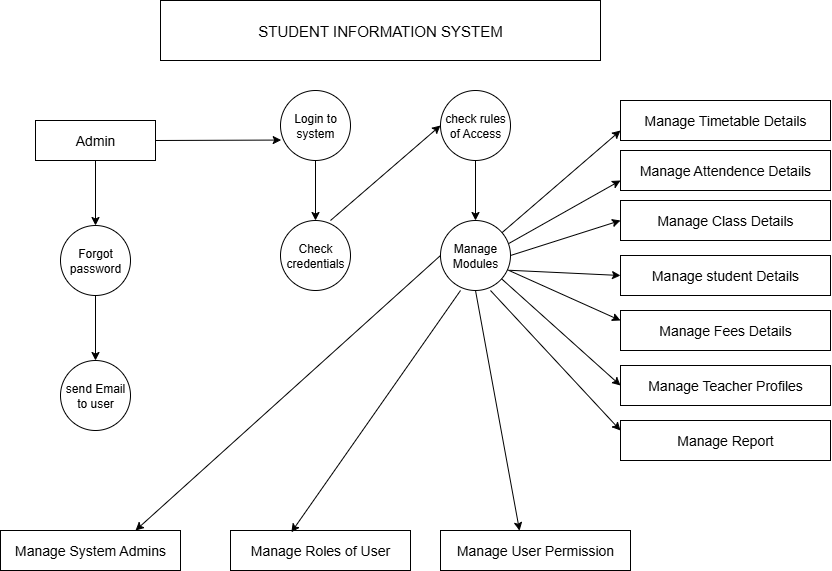

The diagram above was exported from draw.io. Its source (the exported page's mxGraphModel, read from the mxfile embedded in the PNG):
<mxGraphModel dx="1209" dy="642" grid="1" gridSize="10" guides="1" tooltips="1" connect="1" arrows="1" fold="1" page="1" pageScale="1" pageWidth="850" pageHeight="1100" math="0" shadow="0">
  <root>
    <mxCell id="0" />
    <mxCell id="1" parent="0" />
    <mxCell id="f651HkHq79e_v0Qs_HRm-28" style="edgeStyle=orthogonalEdgeStyle;rounded=0;orthogonalLoop=1;jettySize=auto;html=1;exitX=0.5;exitY=0;exitDx=0;exitDy=0;entryX=0.5;entryY=0;entryDx=0;entryDy=0;" edge="1" parent="1" source="f651HkHq79e_v0Qs_HRm-2" target="f651HkHq79e_v0Qs_HRm-4">
      <mxGeometry relative="1" as="geometry" />
    </mxCell>
    <mxCell id="f651HkHq79e_v0Qs_HRm-2" value="Login to system" style="ellipse;whiteSpace=wrap;html=1;aspect=fixed;direction=west;" vertex="1" parent="1">
      <mxGeometry x="290" y="110" width="70" height="70" as="geometry" />
    </mxCell>
    <mxCell id="f651HkHq79e_v0Qs_HRm-3" value="check rules of Access" style="ellipse;whiteSpace=wrap;html=1;aspect=fixed;" vertex="1" parent="1">
      <mxGeometry x="450" y="110" width="70" height="70" as="geometry" />
    </mxCell>
    <mxCell id="f651HkHq79e_v0Qs_HRm-4" value="Check credentials" style="ellipse;whiteSpace=wrap;html=1;aspect=fixed;" vertex="1" parent="1">
      <mxGeometry x="290" y="240" width="70" height="70" as="geometry" />
    </mxCell>
    <mxCell id="f651HkHq79e_v0Qs_HRm-7" value="Manage Modules" style="ellipse;whiteSpace=wrap;html=1;aspect=fixed;direction=east;" vertex="1" parent="1">
      <mxGeometry x="450" y="240" width="70" height="70" as="geometry" />
    </mxCell>
    <mxCell id="f651HkHq79e_v0Qs_HRm-8" value="&lt;font style=&quot;font-size: 15px;&quot;&gt;STUDENT INFORMATION SYSTEM&lt;/font&gt;" style="rounded=0;whiteSpace=wrap;html=1;" vertex="1" parent="1">
      <mxGeometry x="170" y="20" width="440" height="60" as="geometry" />
    </mxCell>
    <mxCell id="f651HkHq79e_v0Qs_HRm-9" value="&lt;font style=&quot;font-size: 14px;&quot;&gt;Admin&lt;/font&gt;" style="rounded=0;whiteSpace=wrap;html=1;" vertex="1" parent="1">
      <mxGeometry x="45" y="140" width="120" height="40" as="geometry" />
    </mxCell>
    <mxCell id="f651HkHq79e_v0Qs_HRm-35" style="edgeStyle=orthogonalEdgeStyle;rounded=0;orthogonalLoop=1;jettySize=auto;html=1;exitX=0.5;exitY=1;exitDx=0;exitDy=0;entryX=0.5;entryY=0;entryDx=0;entryDy=0;" edge="1" parent="1" source="f651HkHq79e_v0Qs_HRm-10" target="f651HkHq79e_v0Qs_HRm-11">
      <mxGeometry relative="1" as="geometry" />
    </mxCell>
    <mxCell id="f651HkHq79e_v0Qs_HRm-10" value="Forgot password" style="ellipse;whiteSpace=wrap;html=1;aspect=fixed;" vertex="1" parent="1">
      <mxGeometry x="70" y="245" width="70" height="70" as="geometry" />
    </mxCell>
    <mxCell id="f651HkHq79e_v0Qs_HRm-11" value="send Email to user" style="ellipse;whiteSpace=wrap;html=1;aspect=fixed;" vertex="1" parent="1">
      <mxGeometry x="70" y="380" width="70" height="70" as="geometry" />
    </mxCell>
    <mxCell id="f651HkHq79e_v0Qs_HRm-12" value="&lt;font style=&quot;font-size: 14px;&quot;&gt;Manage System Admins&lt;/font&gt;" style="rounded=0;whiteSpace=wrap;html=1;" vertex="1" parent="1">
      <mxGeometry x="10" y="550" width="180" height="40" as="geometry" />
    </mxCell>
    <mxCell id="f651HkHq79e_v0Qs_HRm-13" value="&lt;font style=&quot;font-size: 14px;&quot;&gt;Manage Timetable Details&lt;/font&gt;" style="rounded=0;whiteSpace=wrap;html=1;" vertex="1" parent="1">
      <mxGeometry x="630" y="120" width="210" height="40" as="geometry" />
    </mxCell>
    <mxCell id="f651HkHq79e_v0Qs_HRm-14" value="&lt;font style=&quot;font-size: 14px;&quot;&gt;Manage Attendence Details&lt;/font&gt;" style="rounded=0;whiteSpace=wrap;html=1;" vertex="1" parent="1">
      <mxGeometry x="630" y="170" width="210" height="40" as="geometry" />
    </mxCell>
    <mxCell id="f651HkHq79e_v0Qs_HRm-15" value="&lt;font style=&quot;font-size: 14px;&quot;&gt;Manage Class Details&lt;/font&gt;" style="rounded=0;whiteSpace=wrap;html=1;" vertex="1" parent="1">
      <mxGeometry x="630" y="220" width="210" height="40" as="geometry" />
    </mxCell>
    <mxCell id="f651HkHq79e_v0Qs_HRm-16" value="&lt;font style=&quot;font-size: 14px;&quot;&gt;Manage student Details&lt;/font&gt;" style="rounded=0;whiteSpace=wrap;html=1;" vertex="1" parent="1">
      <mxGeometry x="630" y="275" width="210" height="40" as="geometry" />
    </mxCell>
    <mxCell id="f651HkHq79e_v0Qs_HRm-19" value="&lt;font style=&quot;font-size: 14px;&quot;&gt;Manage Fees Details&lt;/font&gt;" style="rounded=0;whiteSpace=wrap;html=1;" vertex="1" parent="1">
      <mxGeometry x="630" y="330" width="210" height="40" as="geometry" />
    </mxCell>
    <mxCell id="f651HkHq79e_v0Qs_HRm-20" value="&lt;font style=&quot;font-size: 14px;&quot;&gt;Manage Teacher Profiles&lt;/font&gt;" style="rounded=0;whiteSpace=wrap;html=1;" vertex="1" parent="1">
      <mxGeometry x="630" y="385" width="210" height="40" as="geometry" />
    </mxCell>
    <mxCell id="f651HkHq79e_v0Qs_HRm-21" value="&lt;font style=&quot;font-size: 14px;&quot;&gt;Manage Report&lt;/font&gt;" style="rounded=0;whiteSpace=wrap;html=1;" vertex="1" parent="1">
      <mxGeometry x="630" y="440" width="210" height="40" as="geometry" />
    </mxCell>
    <mxCell id="f651HkHq79e_v0Qs_HRm-22" value="&lt;font style=&quot;font-size: 14px;&quot;&gt;Manage Roles of User&lt;/font&gt;" style="rounded=0;whiteSpace=wrap;html=1;" vertex="1" parent="1">
      <mxGeometry x="240" y="550" width="180" height="40" as="geometry" />
    </mxCell>
    <mxCell id="f651HkHq79e_v0Qs_HRm-23" value="&lt;font style=&quot;font-size: 14px;&quot;&gt;Manage User Permission&lt;/font&gt;" style="rounded=0;whiteSpace=wrap;html=1;" vertex="1" parent="1">
      <mxGeometry x="450" y="550" width="190" height="40" as="geometry" />
    </mxCell>
    <mxCell id="f651HkHq79e_v0Qs_HRm-24" value="" style="endArrow=classic;html=1;rounded=0;exitX=1;exitY=0.5;exitDx=0;exitDy=0;entryX=0.99;entryY=0.292;entryDx=0;entryDy=0;entryPerimeter=0;" edge="1" parent="1" source="f651HkHq79e_v0Qs_HRm-9" target="f651HkHq79e_v0Qs_HRm-2">
      <mxGeometry width="50" height="50" relative="1" as="geometry">
        <mxPoint x="330" y="240" as="sourcePoint" />
        <mxPoint x="380" y="190" as="targetPoint" />
      </mxGeometry>
    </mxCell>
    <mxCell id="f651HkHq79e_v0Qs_HRm-26" value="" style="endArrow=classic;html=1;rounded=0;entryX=0;entryY=0.5;entryDx=0;entryDy=0;" edge="1" parent="1" target="f651HkHq79e_v0Qs_HRm-3">
      <mxGeometry width="50" height="50" relative="1" as="geometry">
        <mxPoint x="340" y="240" as="sourcePoint" />
        <mxPoint x="390" y="190" as="targetPoint" />
      </mxGeometry>
    </mxCell>
    <mxCell id="f651HkHq79e_v0Qs_HRm-38" value="" style="endArrow=classic;html=1;rounded=0;entryX=0.5;entryY=0;entryDx=0;entryDy=0;exitX=0.5;exitY=1;exitDx=0;exitDy=0;" edge="1" parent="1" source="f651HkHq79e_v0Qs_HRm-3" target="f651HkHq79e_v0Qs_HRm-7">
      <mxGeometry width="50" height="50" relative="1" as="geometry">
        <mxPoint x="330" y="240" as="sourcePoint" />
        <mxPoint x="380" y="190" as="targetPoint" />
      </mxGeometry>
    </mxCell>
    <mxCell id="f651HkHq79e_v0Qs_HRm-49" value="" style="endArrow=classic;html=1;rounded=0;entryX=0.5;entryY=0;entryDx=0;entryDy=0;" edge="1" parent="1" target="f651HkHq79e_v0Qs_HRm-10">
      <mxGeometry width="50" height="50" relative="1" as="geometry">
        <mxPoint x="105" y="180" as="sourcePoint" />
        <mxPoint x="380" y="190" as="targetPoint" />
      </mxGeometry>
    </mxCell>
    <mxCell id="f651HkHq79e_v0Qs_HRm-50" value="" style="endArrow=classic;html=1;rounded=0;entryX=0;entryY=0.75;entryDx=0;entryDy=0;" edge="1" parent="1" source="f651HkHq79e_v0Qs_HRm-7" target="f651HkHq79e_v0Qs_HRm-13">
      <mxGeometry width="50" height="50" relative="1" as="geometry">
        <mxPoint x="330" y="240" as="sourcePoint" />
        <mxPoint x="380" y="190" as="targetPoint" />
      </mxGeometry>
    </mxCell>
    <mxCell id="f651HkHq79e_v0Qs_HRm-52" value="" style="endArrow=classic;html=1;rounded=0;entryX=0;entryY=0.75;entryDx=0;entryDy=0;exitX=0.973;exitY=0.33;exitDx=0;exitDy=0;exitPerimeter=0;" edge="1" parent="1" source="f651HkHq79e_v0Qs_HRm-7" target="f651HkHq79e_v0Qs_HRm-14">
      <mxGeometry width="50" height="50" relative="1" as="geometry">
        <mxPoint x="330" y="240" as="sourcePoint" />
        <mxPoint x="380" y="190" as="targetPoint" />
      </mxGeometry>
    </mxCell>
    <mxCell id="f651HkHq79e_v0Qs_HRm-53" value="" style="endArrow=classic;html=1;rounded=0;entryX=0;entryY=0.5;entryDx=0;entryDy=0;exitX=1;exitY=0.5;exitDx=0;exitDy=0;" edge="1" parent="1" source="f651HkHq79e_v0Qs_HRm-7" target="f651HkHq79e_v0Qs_HRm-15">
      <mxGeometry width="50" height="50" relative="1" as="geometry">
        <mxPoint x="520" y="275" as="sourcePoint" />
        <mxPoint x="380" y="190" as="targetPoint" />
      </mxGeometry>
    </mxCell>
    <mxCell id="f651HkHq79e_v0Qs_HRm-54" value="" style="endArrow=classic;html=1;rounded=0;entryX=0;entryY=0.5;entryDx=0;entryDy=0;exitX=0.985;exitY=0.711;exitDx=0;exitDy=0;exitPerimeter=0;" edge="1" parent="1" source="f651HkHq79e_v0Qs_HRm-7" target="f651HkHq79e_v0Qs_HRm-16">
      <mxGeometry width="50" height="50" relative="1" as="geometry">
        <mxPoint x="330" y="240" as="sourcePoint" />
        <mxPoint x="380" y="190" as="targetPoint" />
      </mxGeometry>
    </mxCell>
    <mxCell id="f651HkHq79e_v0Qs_HRm-55" value="" style="endArrow=classic;html=1;rounded=0;entryX=0;entryY=0.25;entryDx=0;entryDy=0;" edge="1" parent="1" source="f651HkHq79e_v0Qs_HRm-7" target="f651HkHq79e_v0Qs_HRm-19">
      <mxGeometry width="50" height="50" relative="1" as="geometry">
        <mxPoint x="330" y="240" as="sourcePoint" />
        <mxPoint x="380" y="190" as="targetPoint" />
      </mxGeometry>
    </mxCell>
    <mxCell id="f651HkHq79e_v0Qs_HRm-56" value="" style="endArrow=classic;html=1;rounded=0;entryX=0;entryY=0.5;entryDx=0;entryDy=0;" edge="1" parent="1" source="f651HkHq79e_v0Qs_HRm-7" target="f651HkHq79e_v0Qs_HRm-20">
      <mxGeometry width="50" height="50" relative="1" as="geometry">
        <mxPoint x="330" y="240" as="sourcePoint" />
        <mxPoint x="380" y="190" as="targetPoint" />
      </mxGeometry>
    </mxCell>
    <mxCell id="f651HkHq79e_v0Qs_HRm-57" value="" style="endArrow=classic;html=1;rounded=0;entryX=0;entryY=0.25;entryDx=0;entryDy=0;exitX=0.714;exitY=1;exitDx=0;exitDy=0;exitPerimeter=0;" edge="1" parent="1" source="f651HkHq79e_v0Qs_HRm-7" target="f651HkHq79e_v0Qs_HRm-21">
      <mxGeometry width="50" height="50" relative="1" as="geometry">
        <mxPoint x="330" y="240" as="sourcePoint" />
        <mxPoint x="380" y="190" as="targetPoint" />
      </mxGeometry>
    </mxCell>
    <mxCell id="f651HkHq79e_v0Qs_HRm-58" value="" style="endArrow=classic;html=1;rounded=0;entryX=0.75;entryY=0;entryDx=0;entryDy=0;exitX=0;exitY=0.5;exitDx=0;exitDy=0;" edge="1" parent="1" source="f651HkHq79e_v0Qs_HRm-7" target="f651HkHq79e_v0Qs_HRm-12">
      <mxGeometry width="50" height="50" relative="1" as="geometry">
        <mxPoint x="330" y="380" as="sourcePoint" />
        <mxPoint x="380" y="330" as="targetPoint" />
      </mxGeometry>
    </mxCell>
    <mxCell id="f651HkHq79e_v0Qs_HRm-59" value="" style="endArrow=classic;html=1;rounded=0;entryX=0.338;entryY=0.044;entryDx=0;entryDy=0;entryPerimeter=0;exitX=0.286;exitY=1;exitDx=0;exitDy=0;exitPerimeter=0;" edge="1" parent="1" source="f651HkHq79e_v0Qs_HRm-7" target="f651HkHq79e_v0Qs_HRm-22">
      <mxGeometry width="50" height="50" relative="1" as="geometry">
        <mxPoint x="330" y="380" as="sourcePoint" />
        <mxPoint x="380" y="330" as="targetPoint" />
      </mxGeometry>
    </mxCell>
    <mxCell id="f651HkHq79e_v0Qs_HRm-60" value="" style="endArrow=classic;html=1;rounded=0;entryX=0.416;entryY=0.004;entryDx=0;entryDy=0;entryPerimeter=0;exitX=0.5;exitY=1;exitDx=0;exitDy=0;" edge="1" parent="1" source="f651HkHq79e_v0Qs_HRm-7" target="f651HkHq79e_v0Qs_HRm-23">
      <mxGeometry width="50" height="50" relative="1" as="geometry">
        <mxPoint x="490" y="320" as="sourcePoint" />
        <mxPoint x="380" y="330" as="targetPoint" />
      </mxGeometry>
    </mxCell>
  </root>
</mxGraphModel>